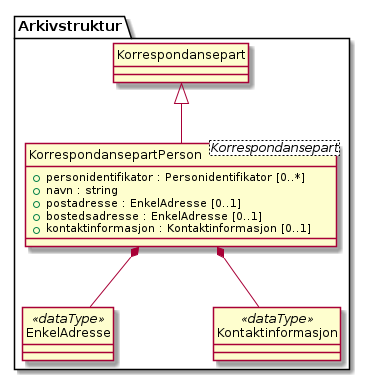

The diagram above was rendered by PlantUML. Its source (embedded in the PNG):
@startuml
skinparam nodesep 100
hide circle
class Arkivstruktur.KorrespondansepartPerson <Korrespondansepart> {
  +personidentifikator : Personidentifikator [0..*]
  +navn : string
  +postadresse : EnkelAdresse [0..1]
  +bostedsadresse : EnkelAdresse [0..1]
  +kontaktinformasjon : Kontaktinformasjon [0..1]
}
class Arkivstruktur.Korrespondansepart {
}
Arkivstruktur.Korrespondansepart <|-- Arkivstruktur.KorrespondansepartPerson
class Arkivstruktur.EnkelAdresse <<dataType>> {
}
Arkivstruktur.KorrespondansepartPerson *-- Arkivstruktur.EnkelAdresse
class Arkivstruktur.Kontaktinformasjon <<dataType>> {
}
Arkivstruktur.KorrespondansepartPerson *-- Arkivstruktur.Kontaktinformasjon
@enduml